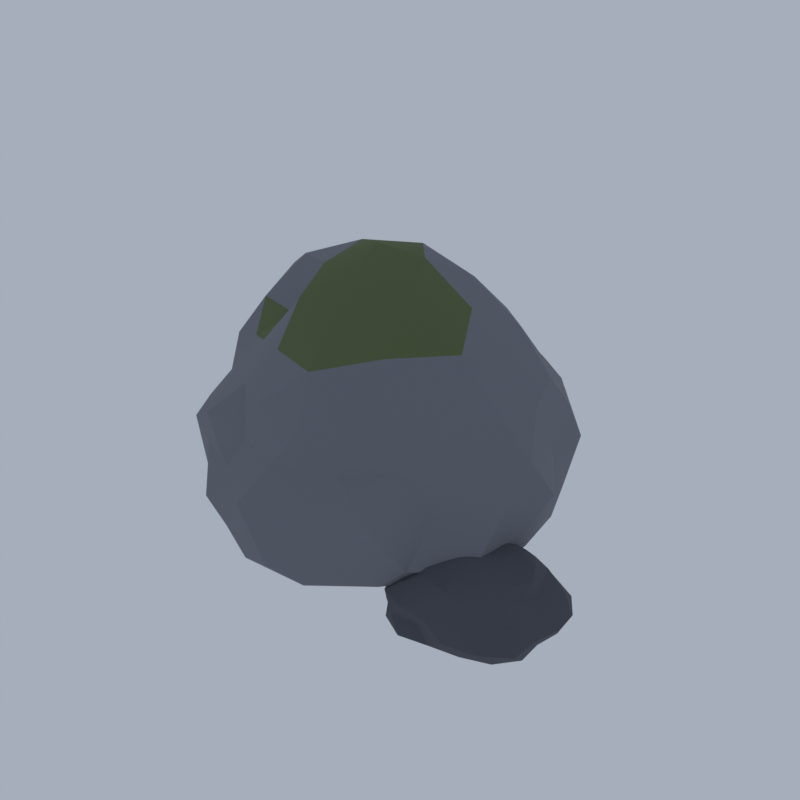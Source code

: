 # Source: E15_01_boulder_01.blend  (saved by Blender 5.2.45; exported with 4.5.12 LTS)
import bpy
from mathutils import Matrix  # noqa: F401  (used for matrix-valued properties, if any)

bpy.ops.wm.read_factory_settings(use_empty=True)
scene = bpy.context.scene
scene.name = 'Scene'

# ---- collections
col_collection = bpy.data.collections.new('Collection'); scene.collection.children.link(col_collection)

# ---- materials (node trees are filled in below, after node groups)
mat_wd_granite_rock = bpy.data.materials.new('wd_granite|Rock')
mat_wd_granite_rock.diffuse_color = (0.1835, 0.1905, 0.2195, 1.0)
mat_wd_moss_grass = bpy.data.materials.new('wd_moss|Grass')
mat_wd_moss_grass.diffuse_color = (0.1113, 0.145, 0.05819, 1.0)
mat_wd_granite_dark_rock = bpy.data.materials.new('wd_granite_dark|Rock')
mat_wd_granite_dark_rock.diffuse_color = (0.08241, 0.0869, 0.1062, 1.0)

# ---- material node trees
mat_wd_granite_rock.use_nodes = True; mat_wd_granite_rock.node_tree.nodes.clear()
_N = mat_wd_granite_rock.node_tree.nodes; _L = mat_wd_granite_rock.node_tree.links
n0 = _N.new('ShaderNodeBsdfPrincipled'); n0.name = 'Principled BSDF'; n0.location = (-200, 100)
n0.inputs[0].default_value = (0.1835, 0.1905, 0.2195, 1.0)
n0.inputs[2].default_value = 0.95
n0.inputs[10].default_value = 0.005
n1 = _N.new('ShaderNodeOutputMaterial'); n1.name = 'Material Output'; n1.location = (200, 100)
_L.new(n0.outputs[0], n1.inputs[0])
n1.is_active_output = True
mat_wd_moss_grass.use_nodes = True; mat_wd_moss_grass.node_tree.nodes.clear()
_N = mat_wd_moss_grass.node_tree.nodes; _L = mat_wd_moss_grass.node_tree.links
n0 = _N.new('ShaderNodeBsdfPrincipled'); n0.name = 'Principled BSDF'; n0.location = (-200, 100)
n0.inputs[0].default_value = (0.1113, 0.145, 0.05819, 1.0)
n0.inputs[2].default_value = 1.0
n0.inputs[10].default_value = 0.005
n1 = _N.new('ShaderNodeOutputMaterial'); n1.name = 'Material Output'; n1.location = (200, 100)
_L.new(n0.outputs[0], n1.inputs[0])
n1.is_active_output = True
mat_wd_granite_dark_rock.use_nodes = True; mat_wd_granite_dark_rock.node_tree.nodes.clear()
_N = mat_wd_granite_dark_rock.node_tree.nodes; _L = mat_wd_granite_dark_rock.node_tree.links
n0 = _N.new('ShaderNodeBsdfPrincipled'); n0.name = 'Principled BSDF'; n0.location = (-200, 100)
n0.inputs[0].default_value = (0.08241, 0.0869, 0.1062, 1.0)
n0.inputs[2].default_value = 0.96
n0.inputs[10].default_value = 0.005
n1 = _N.new('ShaderNodeOutputMaterial'); n1.name = 'Material Output'; n1.location = (200, 100)
_L.new(n0.outputs[0], n1.inputs[0])
n1.is_active_output = True

# ---- world
world_world = bpy.data.worlds.new('World'); scene.world = world_world
world_world.use_nodes = True; world_world.node_tree.nodes.clear()
_N = world_world.node_tree.nodes; _L = world_world.node_tree.links
n0 = _N.new('ShaderNodeOutputWorld'); n0.name = 'World Output'; n0.location = (200, 100)
n1 = _N.new('ShaderNodeBackground'); n1.name = 'Background'; n1.location = (-200, 100)
n1.inputs[0].default_value = (0.42, 0.47, 0.55, 1.0)
n1.inputs[1].default_value = 0.9
_L.new(n1.outputs[0], n0.inputs[0])
n0.is_active_output = True
world_world.color = (0.05088, 0.05088, 0.05088)
world_world.sun_shadow_jitter_overblur = 0.0

# ---- meshes
me_boulder_round = bpy.data.meshes.new('boulder_round')
me_boulder_round.from_pydata([(-0.615, 0.1109, 0.583), (2.167, -1.727, 0.8652), (-1.671, -2.845, 0.8665), (-4.08, 0.1109, 0.8635), (-1.703, 3.155, 0.8599), (2.241, 1.997, 0.8593), (0.5332, -3.101, 3.653), (-2.788, -1.324, 3.209), (-3.247, 1.849, 3.454), (0.2921, 2.649, 3.316), (2.805, 0.1109, 3.526), (-0.615, 0.1109, 5.625), (-1.581, -2.592, 0.7345), (-1.297, -1.796, 0.6256), (-0.9413, -0.802, 0.5607), (0.2135, -0.4363, 0.5766), (1.194, -1.084, 0.6192), (2.04, -1.643, 0.7169), (1.572, -2.437, 0.8204), (0.557, -3.168, 0.7843), (-0.7421, -3.259, 0.8088), (2.603, 1.174, 0.8303), (2.761, 0.1109, 0.8176), (2.8, -1.017, 0.8145), (0.2637, 0.6913, 0.5456), (1.352, 1.41, 0.5784), (1.951, 1.806, 0.7293), (-3.778, 0.1109, 0.7304), (-2.622, 0.1109, 0.6673), (-1.566, 0.1109, 0.6131), (-2.506, -2.434, 0.8337), (-3.148, -1.562, 0.8373), (-3.785, -0.7174, 0.8397), (-1.507, 2.608, 0.7615), (-1.274, 1.955, 0.6409), (-0.9216, 0.9688, 0.5925), (-3.557, 0.8798, 0.8575), (-3.326, 1.902, 0.8196), (-2.453, 2.585, 0.8408), (-0.7357, 3.311, 0.8229), (0.5468, 3.362, 0.7869), (1.511, 2.588, 0.8278), (3.099, -0.41, 2.891), (2.943, -0.9401, 2.049), (2.813, -1.493, 1.185), (2.55, 1.591, 1.251), (2.627, 1.068, 2.049), (2.797, 0.5895, 2.822), (-0.01861, -3.226, 2.882), (-0.615, -3.473, 2.049), (-1.207, -3.2, 1.222), (2.016, -2.262, 1.218), (1.685, -2.767, 2.049), (0.9509, -2.711, 2.828), (-3.255, -1.124, 2.714), (-4.026, -0.8966, 2.049), (-4.129, -0.3821, 1.252), (-2.229, -2.797, 1.246), (-2.569, -2.334, 2.049), (-2.884, -1.935, 2.765), (-3.23, 2.469, 2.874), (-2.708, 2.73, 2.049), (-2.284, 3.118, 1.219), (-4.233, 0.6185, 1.229), (-3.663, 1.011, 2.049), (-3.704, 1.556, 2.827), (1.041, 3.095, 2.873), (1.54, 2.808, 2.049), (1.85, 2.334, 1.271), (-1.195, 3.356, 1.238), (-0.615, 3.425, 2.049), (-0.01425, 3.473, 2.888), (2.614, -0.7327, 3.734), (1.93, -1.57, 3.728), (1.283, -2.443, 3.75), (-0.4999, -2.939, 3.733), (-1.489, -2.335, 3.559), (-2.267, -1.813, 3.396), (-3.311, -0.7794, 3.488), (-3.446, 0.1109, 3.56), (-3.564, 1.085, 3.623), (-2.276, 2.047, 3.404), (-1.417, 2.355, 3.434), (-0.5198, 2.633, 3.441), (1.055, 2.358, 3.545), (1.819, 1.719, 3.655), (2.543, 0.936, 3.697), (-0.2986, -0.7742, 5.457), (0.01741, -1.658, 4.909), (0.3793, -2.671, 4.474), (2.251, 0.1109, 4.209), (1.452, 0.1109, 4.938), (0.4489, 0.1109, 5.59), (-1.384, -0.3971, 5.214), (-1.883, -0.7265, 4.239), (-2.472, -1.115, 3.778), (-1.421, 0.6431, 5.364), (-2.267, 1.202, 4.902), (-3.088, 1.744, 4.353), (-0.2997, 0.9932, 5.445), (-0.06267, 1.656, 4.546), (0.2011, 2.394, 4.039), (0.8004, 1.046, 5.071), (1.818, 1.022, 4.432), (0.9859, 1.822, 4.286), (-1.141, 1.583, 4.99), (-0.7822, 2.093, 4.029), (-1.877, 1.975, 4.228), (-2.344, 0.1109, 5.035), (-3.232, 0.6872, 4.487), (-2.929, -0.3986, 4.205), (-1.125, -1.316, 4.9), (-1.765, -1.588, 4.035), (-0.8082, -2.179, 4.336), (0.9085, -0.8953, 5.301), (1.27, -1.903, 4.682), (1.985, -0.8628, 4.595), (2.598, 1.552, 2.939), (2.512, 2.176, 2.049), (1.864, 2.423, 2.931), (-1.104, 3.168, 2.893), (-1.735, 3.246, 2.049), (-2.03, 2.558, 2.804), (-3.669, 0.5871, 2.818), (-3.613, 0.1109, 2.049), (-3.582, -0.3517, 2.797), (-2.199, -2.627, 2.894), (-1.643, -2.765, 2.049), (-1.077, -2.778, 2.846), (1.718, -2.065, 2.879), (2.123, -1.697, 2.049), (2.463, -1.27, 2.901), (0.5846, 3.467, 2.049), (1.159, 3.179, 1.102), (-0.08638, 3.418, 1.136), (-3.751, 2.182, 2.049), (-3.074, 2.404, 1.174), (-4.004, 1.631, 1.11), (-3.529, -1.814, 2.049), (-3.887, -1.357, 1.143), (-2.962, -2.078, 1.214), (0.5283, -3.088, 2.049), (-0.04793, -3.437, 1.069), (1.093, -2.842, 1.137), (3.248, 0.1109, 2.049), (2.902, -0.4374, 1.163), (2.788, 0.6415, 1.191), (1.024, 2.532, 0.6632), (-0.017, 1.784, 0.5866), (-0.4076, 2.568, 0.7198), (-2.336, 1.951, 0.7271), (-1.968, 1.005, 0.6547), (-2.949, 0.985, 0.7451), (-3.298, -0.8935, 0.6939), (-2.025, -0.8203, 0.6364), (-2.548, -1.955, 0.6828), (2.148, 0.7193, 0.7018), (2.311, -0.5332, 0.6791), (1.249, 0.1109, 0.6049), (-0.3687, -2.808, 0.6506), (0.009901, -1.637, 0.564), (0.9175, -2.152, 0.6909), (2.385, -1.089, 0.02423), (3.669, -1.867, 0.08785), (1.906, -2.318, 0.08948), (0.9289, -1.089, 0.0936), (1.968, -0.01887, 0.09823), (3.631, -0.335, 0.08995), (2.919, -2.457, 0.9525), (1.382, -1.696, 0.8105), (1.053, -0.2829, 0.9289), (2.733, -0.1967, 0.7773), (3.767, -1.089, 0.8519), (2.385, -1.089, 1.436), (1.992, -2.097, 0.0602), (2.134, -1.732, 0.04236), (2.267, -1.392, 0.02828), (2.691, -1.274, 0.02972), (2.939, -1.425, 0.06033), (3.311, -1.65, 0.06989), (3.266, -2.03, 0.08449), (2.839, -2.253, 0.07786), (2.338, -2.228, 0.08777), (3.805, -0.6593, 0.08053), (3.883, -1.089, 0.07629), (3.669, -1.478, 0.08786), (2.708, -0.8935, 0.02269), (3.062, -0.6793, 0.03887), (3.375, -0.49, 0.06391), (0.972, -1.089, 0.0494), (1.505, -1.089, 0.03277), (1.96, -1.089, 0.01387), (1.56, -2.107, 0.08241), (1.192, -1.811, 0.07755), (0.9784, -1.426, 0.08291), (2.024, -0.1644, 0.06821), (2.081, -0.3105, 0.01823), (2.241, -0.7194, 0.0), (0.9287, -0.7403, 0.08029), (1.062, -0.2883, 0.0689), (1.494, 0.01006, 0.07641), (2.338, 0.0436, 0.08818), (2.846, 0.09215, 0.07671), (3.394, -0.0111, 0.07391), (3.929, -1.288, 0.6852), (4.1, -1.553, 0.4489), (4.015, -1.788, 0.1715), (4.019, -0.3886, 0.1708), (4.196, -0.5987, 0.4489), (4.016, -0.8793, 0.6987), (2.675, -2.577, 0.7226), (2.385, -2.425, 0.4489), (2.095, -2.576, 0.1752), (3.698, -2.174, 0.169), (3.571, -2.45, 0.4489), (3.219, -2.466, 0.7289), (1.118, -1.633, 0.6646), (1.085, -1.441, 0.4489), (0.8905, -1.281, 0.22), (1.631, -2.334, 0.1955), (1.507, -2.096, 0.4489), (1.393, -1.909, 0.6603), (1.244, -0.1457, 0.6921), (1.387, 0.05521, 0.4489), (1.707, 0.03103, 0.221), (0.836, -0.8899, 0.2116), (0.8984, -0.6865, 0.4489), (0.9652, -0.4803, 0.6905), (3.013, -0.0515, 0.6599), (3.413, 0.08983, 0.4489), (3.688, -0.01218, 0.1711), (2.138, 0.1803, 0.2153), (2.385, 0.08577, 0.4489), (2.605, 0.0387, 0.6564), (3.705, -1.405, 0.9143), (3.619, -1.836, 0.9988), (3.292, -2.208, 0.9979), (2.442, -2.471, 1.011), (1.915, -2.295, 0.9975), (1.576, -1.953, 0.8943), (1.135, -1.468, 0.8996), (0.8993, -1.089, 0.9845), (0.872, -0.631, 0.9943), (1.385, -0.02149, 0.9995), (1.934, 0.06685, 0.9747), (2.43, -0.005256, 0.8898), (3.14, -0.1575, 0.9059), (3.545, -0.3867, 0.9658), (3.684, -0.7779, 0.9069), (2.523, -1.443, 1.452), (2.682, -1.85, 1.355), (2.849, -2.28, 1.214), (3.684, -1.089, 1.11), (3.231, -1.089, 1.248), (2.807, -1.089, 1.397), (2.059, -1.286, 1.354), (1.739, -1.48, 1.203), (1.427, -1.669, 1.052), (2.057, -0.8902, 1.362), (1.665, -0.6531, 1.289), (1.187, -0.3635, 1.203), (2.516, -0.7522, 1.404), (2.646, -0.4206, 1.245), (2.717, -0.2372, 0.996), (3.006, -0.7128, 1.345), (3.497, -0.7074, 1.184), (3.11, -0.3791, 1.133), (2.174, -0.5478, 1.246), (2.305, -0.2165, 1.091), (1.742, -0.2188, 1.199), (1.743, -1.089, 1.198), (1.182, -0.8463, 1.206), (1.375, -1.293, 1.085), (2.14, -1.718, 1.375), (1.806, -1.873, 1.124), (2.286, -2.164, 1.24), (3.026, -1.477, 1.373), (3.168, -1.856, 1.188), (3.423, -1.445, 1.135), (3.916, -0.4595, 0.7352), (3.903, -0.1703, 0.4489), (3.479, -0.1541, 0.7117), (2.179, 0.09318, 0.6894), (1.924, 0.09245, 0.4489), (1.586, 0.1777, 0.737), (0.7295, -0.8524, 0.7306), (0.8532, -1.089, 0.4489), (0.8475, -1.309, 0.7106), (1.603, -2.329, 0.7309), (1.848, -2.466, 0.4489), (2.132, -2.542, 0.7445), (3.632, -2.155, 0.7485), (4.07, -2.109, 0.4489), (3.863, -1.697, 0.7254), (2.843, 0.08559, 0.4489), (3.143, 0.1127, 0.1755), (2.592, 0.09547, 0.2079), (0.9936, -0.2466, 0.4489), (1.251, -0.1193, 0.1762), (0.8494, -0.4575, 0.1616), (1.234, -1.786, 0.4489), (1.086, -1.623, 0.2057), (1.438, -1.899, 0.2213), (2.962, -2.568, 0.4489), (2.624, -2.462, 0.1696), (3.183, -2.354, 0.1611), (4.233, -1.089, 0.4489), (3.993, -1.319, 0.1752), (4.076, -0.8473, 0.161), (2.999, -0.2573, 0.04979), (2.642, -0.4309, 0.01198), (2.469, -0.1771, 0.05663), (1.54, -0.2616, 0.03771), (1.697, -0.6726, 0.008533), (1.152, -0.6659, 0.035), (1.332, -1.45, 0.05284), (1.787, -1.451, 0.02796), (1.616, -1.842, 0.04847), (3.443, -0.8756, 0.05749), (3.313, -1.276, 0.06972), (3.071, -1.089, 0.03729), (2.471, -2.028, 0.05361), (2.595, -1.627, 0.03846), (2.95, -1.854, 0.05838)], [], [(0, 15, 14), (1, 17, 23), (0, 14, 29), (0, 29, 35), (0, 35, 24), (1, 23, 44), (2, 20, 50), (3, 32, 56), (4, 38, 62), (5, 41, 68), (1, 44, 51), (2, 50, 57), (3, 56, 63), (4, 62, 69), (5, 68, 45), (6, 74, 89), (7, 77, 95), (8, 80, 98), (9, 83, 101), (10, 86, 90), (92, 99, 11), (91, 102, 92), (90, 103, 91), (92, 102, 99), (102, 100, 99), (91, 103, 102), (103, 104, 102), (102, 104, 100), (104, 101, 100), (90, 86, 103), (86, 85, 103), (103, 85, 104), (85, 84, 104), (104, 84, 101), (84, 9, 101), (99, 96, 11), (100, 105, 99), (101, 106, 100), (99, 105, 96), (105, 97, 96), (100, 106, 105), (106, 107, 105), (105, 107, 97), (107, 98, 97), (101, 83, 106), (83, 82, 106), (106, 82, 107), (82, 81, 107), (107, 81, 98), (81, 8, 98), (96, 93, 11), (97, 108, 96), (98, 109, 97), (96, 108, 93), (108, 94, 93), (97, 109, 108), (109, 110, 108), (108, 110, 94), (110, 95, 94), (98, 80, 109), (80, 79, 109), (109, 79, 110), (79, 78, 110), (110, 78, 95), (78, 7, 95), (93, 87, 11), (94, 111, 93), (95, 112, 94), (93, 111, 87), (111, 88, 87), (94, 112, 111), (112, 113, 111), (111, 113, 88), (113, 89, 88), (95, 77, 112), (77, 76, 112), (112, 76, 113), (76, 75, 113), (113, 75, 89), (75, 6, 89), (87, 92, 11), (88, 114, 87), (89, 115, 88), (87, 114, 92), (114, 91, 92), (88, 115, 114), (115, 116, 114), (114, 116, 91), (116, 90, 91), (89, 74, 115), (74, 73, 115), (115, 73, 116), (73, 72, 116), (116, 72, 90), (72, 10, 90), (47, 86, 10), (46, 117, 47), (45, 118, 46), (47, 117, 86), (117, 85, 86), (46, 118, 117), (118, 119, 117), (117, 119, 85), (119, 84, 85), (45, 68, 118), (68, 67, 118), (118, 67, 119), (67, 66, 119), (119, 66, 84), (66, 9, 84), (71, 83, 9), (70, 120, 71), (69, 121, 70), (71, 120, 83), (120, 82, 83), (70, 121, 120), (121, 122, 120), (120, 122, 82), (122, 81, 82), (69, 62, 121), (62, 61, 121), (121, 61, 122), (61, 60, 122), (122, 60, 81), (60, 8, 81), (65, 80, 8), (64, 123, 65), (63, 124, 64), (65, 123, 80), (123, 79, 80), (64, 124, 123), (124, 125, 123), (123, 125, 79), (125, 78, 79), (63, 56, 124), (56, 55, 124), (124, 55, 125), (55, 54, 125), (125, 54, 78), (54, 7, 78), (59, 77, 7), (58, 126, 59), (57, 127, 58), (59, 126, 77), (126, 76, 77), (58, 127, 126), (127, 128, 126), (126, 128, 76), (128, 75, 76), (57, 50, 127), (50, 49, 127), (127, 49, 128), (49, 48, 128), (128, 48, 75), (48, 6, 75), (53, 74, 6), (52, 129, 53), (51, 130, 52), (53, 129, 74), (129, 73, 74), (52, 130, 129), (130, 131, 129), (129, 131, 73), (131, 72, 73), (51, 44, 130), (44, 43, 130), (130, 43, 131), (43, 42, 131), (131, 42, 72), (42, 10, 72), (66, 71, 9), (67, 132, 66), (68, 133, 67), (66, 132, 71), (132, 70, 71), (67, 133, 132), (133, 134, 132), (132, 134, 70), (134, 69, 70), (68, 41, 133), (41, 40, 133), (133, 40, 134), (40, 39, 134), (134, 39, 69), (39, 4, 69), (60, 65, 8), (61, 135, 60), (62, 136, 61), (60, 135, 65), (135, 64, 65), (61, 136, 135), (136, 137, 135), (135, 137, 64), (137, 63, 64), (62, 38, 136), (38, 37, 136), (136, 37, 137), (37, 36, 137), (137, 36, 63), (36, 3, 63), (54, 59, 7), (55, 138, 54), (56, 139, 55), (54, 138, 59), (138, 58, 59), (55, 139, 138), (139, 140, 138), (138, 140, 58), (140, 57, 58), (56, 32, 139), (32, 31, 139), (139, 31, 140), (31, 30, 140), (140, 30, 57), (30, 2, 57), (48, 53, 6), (49, 141, 48), (50, 142, 49), (48, 141, 53), (141, 52, 53), (49, 142, 141), (142, 143, 141), (141, 143, 52), (143, 51, 52), (50, 20, 142), (20, 19, 142), (142, 19, 143), (19, 18, 143), (143, 18, 51), (18, 1, 51), (42, 47, 10), (43, 144, 42), (44, 145, 43), (42, 144, 47), (144, 46, 47), (43, 145, 144), (145, 146, 144), (144, 146, 46), (146, 45, 46), (44, 23, 145), (23, 22, 145), (145, 22, 146), (22, 21, 146), (146, 21, 45), (21, 5, 45), (26, 41, 5), (25, 147, 26), (24, 148, 25), (26, 147, 41), (147, 40, 41), (25, 148, 147), (148, 149, 147), (147, 149, 40), (149, 39, 40), (24, 35, 148), (35, 34, 148), (148, 34, 149), (34, 33, 149), (149, 33, 39), (33, 4, 39), (33, 38, 4), (34, 150, 33), (35, 151, 34), (33, 150, 38), (150, 37, 38), (34, 151, 150), (151, 152, 150), (150, 152, 37), (152, 36, 37), (35, 29, 151), (29, 28, 151), (151, 28, 152), (28, 27, 152), (152, 27, 36), (27, 3, 36), (27, 32, 3), (28, 153, 27), (29, 154, 28), (27, 153, 32), (153, 31, 32), (28, 154, 153), (154, 155, 153), (153, 155, 31), (155, 30, 31), (29, 14, 154), (14, 13, 154), (154, 13, 155), (13, 12, 155), (155, 12, 30), (12, 2, 30), (21, 26, 5), (22, 156, 21), (23, 157, 22), (21, 156, 26), (156, 25, 26), (22, 157, 156), (157, 158, 156), (156, 158, 25), (158, 24, 25), (23, 17, 157), (17, 16, 157), (157, 16, 158), (16, 15, 158), (158, 15, 24), (15, 0, 24), (12, 20, 2), (13, 159, 12), (14, 160, 13), (12, 159, 20), (159, 19, 20), (13, 160, 159), (160, 161, 159), (159, 161, 19), (161, 18, 19), (14, 15, 160), (15, 16, 160), (160, 16, 161), (16, 17, 161), (161, 17, 18), (17, 1, 18), (162, 177, 176), (163, 179, 185), (162, 176, 191), (162, 191, 197), (162, 197, 186), (163, 185, 206), (164, 182, 212), (165, 194, 218), (166, 200, 224), (167, 203, 230), (163, 206, 213), (164, 212, 219), (165, 218, 225), (166, 224, 231), (167, 230, 207), (168, 236, 251), (169, 239, 257), (170, 242, 260), (171, 245, 263), (172, 248, 252), (254, 261, 173), (253, 264, 254), (252, 265, 253), (254, 264, 261), (264, 262, 261), (253, 265, 264), (265, 266, 264), (264, 266, 262), (266, 263, 262), (252, 248, 265), (248, 247, 265), (265, 247, 266), (247, 246, 266), (266, 246, 263), (246, 171, 263), (261, 258, 173), (262, 267, 261), (263, 268, 262), (261, 267, 258), (267, 259, 258), (262, 268, 267), (268, 269, 267), (267, 269, 259), (269, 260, 259), (263, 245, 268), (245, 244, 268), (268, 244, 269), (244, 243, 269), (269, 243, 260), (243, 170, 260), (258, 255, 173), (259, 270, 258), (260, 271, 259), (258, 270, 255), (270, 256, 255), (259, 271, 270), (271, 272, 270), (270, 272, 256), (272, 257, 256), (260, 242, 271), (242, 241, 271), (271, 241, 272), (241, 240, 272), (272, 240, 257), (240, 169, 257), (255, 249, 173), (256, 273, 255), (257, 274, 256), (255, 273, 249), (273, 250, 249), (256, 274, 273), (274, 275, 273), (273, 275, 250), (275, 251, 250), (257, 239, 274), (239, 238, 274), (274, 238, 275), (238, 237, 275), (275, 237, 251), (237, 168, 251), (249, 254, 173), (250, 276, 249), (251, 277, 250), (249, 276, 254), (276, 253, 254), (250, 277, 276), (277, 278, 276), (276, 278, 253), (278, 252, 253), (251, 236, 277), (236, 235, 277), (277, 235, 278), (235, 234, 278), (278, 234, 252), (234, 172, 252), (209, 248, 172), (208, 279, 209), (207, 280, 208), (209, 279, 248), (279, 247, 248), (208, 280, 279), (280, 281, 279), (279, 281, 247), (281, 246, 247), (207, 230, 280), (230, 229, 280), (280, 229, 281), (229, 228, 281), (281, 228, 246), (228, 171, 246), (233, 245, 171), (232, 282, 233), (231, 283, 232), (233, 282, 245), (282, 244, 245), (232, 283, 282), (283, 284, 282), (282, 284, 244), (284, 243, 244), (231, 224, 283), (224, 223, 283), (283, 223, 284), (223, 222, 284), (284, 222, 243), (222, 170, 243), (227, 242, 170), (226, 285, 227), (225, 286, 226), (227, 285, 242), (285, 241, 242), (226, 286, 285), (286, 287, 285), (285, 287, 241), (287, 240, 241), (225, 218, 286), (218, 217, 286), (286, 217, 287), (217, 216, 287), (287, 216, 240), (216, 169, 240), (221, 239, 169), (220, 288, 221), (219, 289, 220), (221, 288, 239), (288, 238, 239), (220, 289, 288), (289, 290, 288), (288, 290, 238), (290, 237, 238), (219, 212, 289), (212, 211, 289), (289, 211, 290), (211, 210, 290), (290, 210, 237), (210, 168, 237), (215, 236, 168), (214, 291, 215), (213, 292, 214), (215, 291, 236), (291, 235, 236), (214, 292, 291), (292, 293, 291), (291, 293, 235), (293, 234, 235), (213, 206, 292), (206, 205, 292), (292, 205, 293), (205, 204, 293), (293, 204, 234), (204, 172, 234), (228, 233, 171), (229, 294, 228), (230, 295, 229), (228, 294, 233), (294, 232, 233), (229, 295, 294), (295, 296, 294), (294, 296, 232), (296, 231, 232), (230, 203, 295), (203, 202, 295), (295, 202, 296), (202, 201, 296), (296, 201, 231), (201, 166, 231), (222, 227, 170), (223, 297, 222), (224, 298, 223), (222, 297, 227), (297, 226, 227), (223, 298, 297), (298, 299, 297), (297, 299, 226), (299, 225, 226), (224, 200, 298), (200, 199, 298), (298, 199, 299), (199, 198, 299), (299, 198, 225), (198, 165, 225), (216, 221, 169), (217, 300, 216), (218, 301, 217), (216, 300, 221), (300, 220, 221), (217, 301, 300), (301, 302, 300), (300, 302, 220), (302, 219, 220), (218, 194, 301), (194, 193, 301), (301, 193, 302), (193, 192, 302), (302, 192, 219), (192, 164, 219), (210, 215, 168), (211, 303, 210), (212, 304, 211), (210, 303, 215), (303, 214, 215), (211, 304, 303), (304, 305, 303), (303, 305, 214), (305, 213, 214), (212, 182, 304), (182, 181, 304), (304, 181, 305), (181, 180, 305), (305, 180, 213), (180, 163, 213), (204, 209, 172), (205, 306, 204), (206, 307, 205), (204, 306, 209), (306, 208, 209), (205, 307, 306), (307, 308, 306), (306, 308, 208), (308, 207, 208), (206, 185, 307), (185, 184, 307), (307, 184, 308), (184, 183, 308), (308, 183, 207), (183, 167, 207), (188, 203, 167), (187, 309, 188), (186, 310, 187), (188, 309, 203), (309, 202, 203), (187, 310, 309), (310, 311, 309), (309, 311, 202), (311, 201, 202), (186, 197, 310), (197, 196, 310), (310, 196, 311), (196, 195, 311), (311, 195, 201), (195, 166, 201), (195, 200, 166), (196, 312, 195), (197, 313, 196), (195, 312, 200), (312, 199, 200), (196, 313, 312), (313, 314, 312), (312, 314, 199), (314, 198, 199), (197, 191, 313), (191, 190, 313), (313, 190, 314), (190, 189, 314), (314, 189, 198), (189, 165, 198), (189, 194, 165), (190, 315, 189), (191, 316, 190), (189, 315, 194), (315, 193, 194), (190, 316, 315), (316, 317, 315), (315, 317, 193), (317, 192, 193), (191, 176, 316), (176, 175, 316), (316, 175, 317), (175, 174, 317), (317, 174, 192), (174, 164, 192), (183, 188, 167), (184, 318, 183), (185, 319, 184), (183, 318, 188), (318, 187, 188), (184, 319, 318), (319, 320, 318), (318, 320, 187), (320, 186, 187), (185, 179, 319), (179, 178, 319), (319, 178, 320), (178, 177, 320), (320, 177, 186), (177, 162, 186), (174, 182, 164), (175, 321, 174), (176, 322, 175), (174, 321, 182), (321, 181, 182), (175, 322, 321), (322, 323, 321), (321, 323, 181), (323, 180, 181), (176, 177, 322), (177, 178, 322), (322, 178, 323), (178, 179, 323), (323, 179, 180), (179, 163, 180)])
me_boulder_round.polygons.foreach_set('use_smooth', [True] * 640)
me_boulder_round.polygons.foreach_set('material_index', [0, 0, 0, 0, 0, 0, 0, 0, 0, 0, 0, 0, 0, 0, 0, 0, 0, 0, 0, 0, 1, 0, 0, 0, 0, 0, 0, 0, 0, 0, 0, 0, 0, 0, 0, 1, 0, 0, 0, 0, 0, 0, 0, 0, 0, 0, 0, 0, 0, 0, 1, 0, 0, 0, 0, 0, 0, 0, 1, 0, 0, 0, 0, 0, 0, 1, 0, 1, 1, 1, 0, 0, 1, 1, 0, 0, 0, 0, 0, 0, 1, 1, 1, 1, 1, 1, 1, 1, 0, 0, 0, 0, 0, 0, 0, 0, 0, 0, 0, 0, 0, 0, 0, 1, 0, 0, 0, 0, 1, 1, 1, 0, 0, 0, 0, 0, 0, 0, 0, 0, 0, 0, 0, 0, 1, 0, 0, 0, 0, 0, 0, 0, 0, 0, 0, 0, 0, 0, 0, 0, 0, 0, 0, 0, 0, 0, 0, 0, 0, 0, 0, 0, 0, 0, 0, 0, 0, 0, 0, 0, 0, 0, 0, 0, 0, 0, 0, 0, 0, 0, 1, 0, 0, 0, 0, 0, 0, 0, 0, 0, 0, 0, 0, 0, 0, 0, 0, 0, 0, 0, 0, 0, 0, 0, 0, 0, 0, 0, 0, 0, 0, 0, 0, 0, 0, 0, 0, 0, 0, 0, 0, 0, 0, 0, 0, 0, 0, 0, 0, 0, 0, 0, 0, 0, 0, 0, 0, 0, 0, 0, 0, 0, 0, 0, 0, 0, 0, 0, 0, 0, 0, 0, 0, 0, 0, 0, 0, 0, 0, 0, 0, 0, 0, 0, 0, 0, 0, 0, 0, 0, 0, 0, 0, 0, 0, 0, 0, 0, 0, 0, 0, 0, 0, 0, 0, 0, 0, 0, 0, 0, 0, 0, 0, 0, 0, 0, 0, 0, 0, 0, 0, 0, 0, 0, 0, 0, 0, 0, 0, 0, 0, 0, 0, 0, 0, 0, 0, 0, 0, 0, 0, 0, 0, 0, 0, 0, 0, 0, 0, 0, 2, 2, 2, 2, 2, 2, 2, 2, 2, 2, 2, 2, 2, 2, 2, 2, 2, 2, 2, 2, 2, 2, 2, 2, 2, 2, 2, 2, 2, 2, 2, 2, 2, 2, 2, 2, 2, 2, 2, 2, 2, 2, 2, 2, 2, 2, 2, 2, 2, 2, 2, 2, 2, 2, 2, 2, 2, 2, 2, 2, 2, 2, 2, 2, 2, 2, 2, 2, 2, 2, 2, 2, 2, 2, 2, 2, 2, 2, 2, 2, 2, 2, 2, 2, 2, 2, 2, 2, 2, 2, 2, 2, 2, 2, 2, 2, 2, 2, 2, 2, 2, 2, 2, 2, 2, 2, 2, 2, 2, 2, 2, 2, 2, 2, 2, 2, 2, 2, 2, 2, 2, 2, 2, 2, 2, 2, 2, 2, 2, 2, 2, 2, 2, 2, 2, 2, 2, 2, 2, 2, 2, 2, 2, 2, 2, 2, 2, 2, 2, 2, 2, 2, 2, 2, 2, 2, 2, 2, 2, 2, 2, 2, 2, 2, 2, 2, 2, 2, 2, 2, 2, 2, 2, 2, 2, 2, 2, 2, 2, 2, 2, 2, 2, 2, 2, 2, 2, 2, 2, 2, 2, 2, 2, 2, 2, 2, 2, 2, 2, 2, 2, 2, 2, 2, 2, 2, 2, 2, 2, 2, 2, 2, 2, 2, 2, 2, 2, 2, 2, 2, 2, 2, 2, 2, 2, 2, 2, 2, 2, 2, 2, 2, 2, 2, 2, 2, 2, 2, 2, 2, 2, 2, 2, 2, 2, 2, 2, 2, 2, 2, 2, 2, 2, 2, 2, 2, 2, 2, 2, 2, 2, 2, 2, 2, 2, 2, 2, 2, 2, 2, 2, 2, 2, 2, 2, 2, 2, 2, 2, 2, 2, 2, 2, 2, 2, 2, 2, 2, 2, 2, 2, 2, 2, 2, 2, 2, 2, 2, 2, 2, 2, 2, 2, 2, 2, 2, 2, 2, 2, 2, 2, 2, 2, 2, 2, 2, 2, 2, 2, 2])
_k = set([(2, 20), (2, 30), (3, 27), (3, 32), (3, 63), (4, 38), (4, 39), (4, 62), (5, 21), (5, 41), (5, 45), (6, 48), (6, 74), (6, 89), (7, 54), (8, 60), (8, 81), (8, 98), (9, 83), (9, 84), (10, 42), (10, 86), (11, 87), (11, 92), (11, 96), (17, 18), (17, 23), (18, 19), (18, 51), (19, 20), (19, 142), (20, 142), (21, 22), (22, 23), (23, 44), (30, 31), (30, 57), (31, 139), (31, 140), (32, 139), (36, 63), (37, 38), (37, 137), (39, 40), (40, 41), (40, 133), (40, 134), (40, 147), (41, 133), (42, 43), (42, 72), (42, 144), (43, 44), (44, 51), (45, 68), (45, 118), (46, 47), (46, 146), (48, 49), (48, 53), (48, 128), (49, 50), (49, 142), (50, 57), (51, 52), (51, 130), (52, 53), (52, 129), (52, 141), (52, 143), (53, 129), (54, 78), (54, 125), (55, 56), (55, 125), (55, 138), (56, 63), (56, 124), (56, 139), (57, 58), (58, 59), (58, 126), (58, 127), (59, 126), (59, 138), (60, 61), (60, 122), (60, 135), (61, 121), (61, 122), (62, 136), (63, 137), (64, 124), (64, 137), (65, 80), (65, 135), (66, 71), (66, 84), (66, 119), (67, 68), (67, 118), (71, 120), (71, 132), (72, 116), (75, 76), (75, 89), (76, 126), (76, 128), (78, 110), (82, 107), (83, 101), (86, 103), (86, 117), (88, 89), (89, 115), (92, 114), (93, 94), (93, 108), (93, 111), (94, 95), (97, 98), (97, 105), (98, 107), (98, 109), (99, 102), (99, 105), (100, 106), (101, 104), (102, 103), (102, 104), (105, 107), (108, 109), (108, 110), (111, 112), (111, 113), (114, 115), (115, 116), (117, 118), (120, 121), (124, 125), (126, 127), (126, 128), (127, 128), (129, 130), (132, 133), (133, 134), (135, 137), (138, 139), (139, 140), (144, 145), (144, 146), (153, 155), (164, 192), (164, 212), (166, 200), (166, 201), (166, 224), (168, 215), (169, 240), (170, 242), (170, 243), (171, 228), (171, 233), (171, 245), (171, 246), (171, 263), (172, 234), (172, 248), (184, 185), (189, 194), (189, 198), (192, 193), (192, 219), (192, 302), (193, 194), (193, 301), (194, 218), (198, 299), (199, 200), (199, 299), (200, 224), (200, 298), (201, 202), (201, 231), (201, 296), (202, 203), (202, 295), (203, 230), (205, 292), (205, 306), (205, 307), (206, 213), (206, 292), (206, 307), (207, 208), (207, 230), (207, 308), (208, 279), (208, 280), (208, 306), (210, 290), (210, 303), (211, 289), (211, 304), (212, 219), (212, 289), (212, 304), (213, 305), (214, 215), (214, 292), (214, 303), (216, 221), (216, 287), (216, 300), (217, 286), (217, 300), (218, 225), (218, 286), (218, 301), (219, 220), (219, 289), (220, 221), (220, 289), (220, 300), (220, 302), (221, 288), (222, 227), (223, 284), (223, 297), (223, 298), (224, 231), (224, 283), (224, 298), (225, 299), (226, 227), (226, 285), (226, 286), (227, 297), (228, 233), (228, 246), (228, 281), (229, 230), (229, 280), (229, 294), (230, 280), (230, 295), (231, 283), (231, 296), (232, 283), (233, 245), (234, 252), (234, 278), (235, 293), (236, 251), (237, 290), (238, 275), (238, 288), (239, 257), (240, 241), (240, 257), (241, 242), (241, 271), (241, 287), (242, 260), (242, 285), (243, 260), (243, 284), (244, 245), (244, 284), (245, 263), (246, 263), (246, 281), (247, 248), (247, 265), (247, 279), (250, 251), (251, 275), (252, 265), (252, 278), (257, 274), (258, 259), (260, 269), (260, 271), (262, 266), (262, 268), (264, 265), (270, 272), (273, 275), (279, 280), (282, 284), (285, 286), (285, 287), (286, 287), (288, 289), (288, 290), (289, 290), (291, 292), (291, 293), (297, 299), (300, 301), (301, 302), (303, 304), (304, 305), (307, 308)])
me_boulder_round.attributes.new('sharp_edge', 'BOOLEAN', 'EDGE').data.foreach_set('value', [ (min(e.vertices), max(e.vertices)) in _k for e in me_boulder_round.edges])
me_boulder_round.materials.append(mat_wd_granite_rock)
me_boulder_round.materials.append(mat_wd_moss_grass)
me_boulder_round.materials.append(mat_wd_granite_dark_rock)
me_boulder_round.update()

# ---- objects
ob_boulder_round = bpy.data.objects.new('boulder_round', me_boulder_round)

# ---- transforms, parenting, visibility, modifiers, constraints
ob_boulder_round.location = (0.0, 0.0, 0.0)

# ---- collection membership
scene.collection.objects.link(ob_boulder_round)

# ---- scene / render settings (as saved in the file)
scene.frame_start = 1; scene.frame_end = 250; scene.frame_set(1)
scene.render.engine = 'CYCLES'
scene.render.resolution_x = 420
scene.render.resolution_y = 420
scene.render.bake_bias = 0.0
scene.render.bake_samples = 0
scene.render.compositor_device = 'GPU'
scene.cycles.samples = 24
scene.cycles.adaptive_threshold = 0.05
scene.cycles.max_bounces = 4
scene.cycles.diffuse_bounces = 2
scene.cycles.glossy_bounces = 2
scene.cycles.transmission_bounces = 2
scene.cycles.transparent_max_bounces = 4
scene.eevee.taa_render_samples = 48
scene.eevee.use_volume_custom_range = False
scene.eevee.fast_gi_thickness_near = 0.1
scene.eevee.fast_gi_thickness_far = 0.0
scene.eevee.ray_tracing_options.screen_trace_thickness = 0.1
scene.view_settings.view_transform = 'Standard'
bpy.context.view_layer.update()

# ---- added for rendering (the .blend has no active camera): camera
cam_auto = bpy.data.cameras.new('AutoCamera')
cam_auto.lens = 50.0
cam_auto.sensor_width = 36.0
cam_auto.clip_end = 1000.0
ob_auto_camera = bpy.data.objects.new('AutoCamera', cam_auto)
scene.collection.objects.link(ob_auto_camera)
ob_auto_camera.location = (11.3894, -13.6673, 11.9238)
ob_auto_camera.rotation_euler = (1.09748, -7.21219e-08, 0.694738)
scene.camera = ob_auto_camera
bpy.context.view_layer.update()
